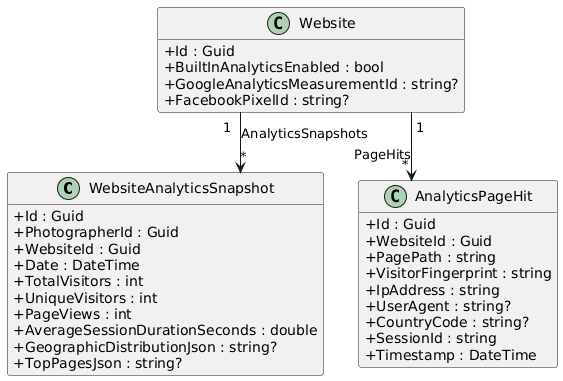

The diagram above was rendered by PlantUML. Its source (embedded in the PNG):
@startuml
skinparam classAttributeIconSize 0
skinparam linetype ortho
hide empty methods

class WebsiteAnalyticsSnapshot {
  +Id : Guid
  +PhotographerId : Guid
  +WebsiteId : Guid
  +Date : DateTime
  +TotalVisitors : int
  +UniqueVisitors : int
  +PageViews : int
  +AverageSessionDurationSeconds : double
  +GeographicDistributionJson : string?
  +TopPagesJson : string?
}

class AnalyticsPageHit {
  +Id : Guid
  +WebsiteId : Guid
  +PagePath : string
  +VisitorFingerprint : string
  +IpAddress : string
  +UserAgent : string?
  +CountryCode : string?
  +SessionId : string
  +Timestamp : DateTime
}

class Website {
  +Id : Guid
  +BuiltInAnalyticsEnabled : bool
  +GoogleAnalyticsMeasurementId : string?
  +FacebookPixelId : string?
}

Website "1" --> "*" WebsiteAnalyticsSnapshot : AnalyticsSnapshots
Website "1" --> "*" AnalyticsPageHit : PageHits
@enduml